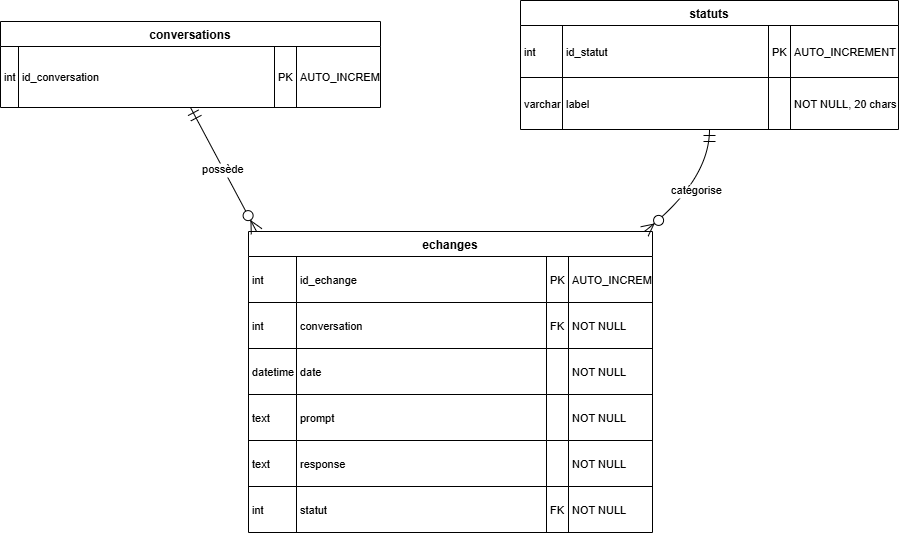

The diagram above was exported from draw.io. Its source (the exported page's mxGraphModel, read from the mxfile embedded in the PNG):
<mxGraphModel dx="520" dy="267" grid="1" gridSize="10" guides="1" tooltips="1" connect="1" arrows="1" fold="1" page="1" pageScale="1" pageWidth="827" pageHeight="1169" math="0" shadow="0">
  <root>
    <mxCell id="0" />
    <mxCell id="1" parent="0" />
    <mxCell id="2" value="conversations" style="shape=table;startSize=25;container=1;collapsible=0;childLayout=tableLayout;fixedRows=1;rowLines=1;fontStyle=1;align=center;resizeLast=1;" parent="1" vertex="1">
      <mxGeometry x="20" y="41" width="380" height="86" as="geometry" />
    </mxCell>
    <mxCell id="3" style="shape=tableRow;horizontal=0;startSize=0;swimlaneHead=0;swimlaneBody=0;fillColor=none;collapsible=0;dropTarget=0;points=[[0,0.5],[1,0.5]];portConstraint=eastwest;top=0;left=0;right=0;bottom=0;" parent="2" vertex="1">
      <mxGeometry y="25" width="380" height="61" as="geometry" />
    </mxCell>
    <mxCell id="4" value="int" style="shape=partialRectangle;connectable=0;fillColor=none;top=0;left=0;bottom=0;right=0;align=left;spacingLeft=2;overflow=hidden;fontSize=11;" parent="3" vertex="1">
      <mxGeometry width="18" height="61" as="geometry">
        <mxRectangle width="18" height="61" as="alternateBounds" />
      </mxGeometry>
    </mxCell>
    <mxCell id="5" value="id_conversation" style="shape=partialRectangle;connectable=0;fillColor=none;top=0;left=0;bottom=0;right=0;align=left;spacingLeft=2;overflow=hidden;fontSize=11;" parent="3" vertex="1">
      <mxGeometry x="18" width="256" height="61" as="geometry">
        <mxRectangle width="256" height="61" as="alternateBounds" />
      </mxGeometry>
    </mxCell>
    <mxCell id="6" value="PK" style="shape=partialRectangle;connectable=0;fillColor=none;top=0;left=0;bottom=0;right=0;align=left;spacingLeft=2;overflow=hidden;fontSize=11;" parent="3" vertex="1">
      <mxGeometry x="274" width="22" height="61" as="geometry">
        <mxRectangle width="22" height="61" as="alternateBounds" />
      </mxGeometry>
    </mxCell>
    <mxCell id="7" value="AUTO_INCREMENT" style="shape=partialRectangle;connectable=0;fillColor=none;top=0;left=0;bottom=0;right=0;align=left;spacingLeft=2;overflow=hidden;fontSize=11;" parent="3" vertex="1">
      <mxGeometry x="296" width="84" height="61" as="geometry">
        <mxRectangle width="84" height="61" as="alternateBounds" />
      </mxGeometry>
    </mxCell>
    <mxCell id="8" value="statuts" style="shape=table;startSize=25;container=1;collapsible=0;childLayout=tableLayout;fixedRows=1;rowLines=1;fontStyle=1;align=center;resizeLast=1;" parent="1" vertex="1">
      <mxGeometry x="540" y="20" width="378" height="129" as="geometry" />
    </mxCell>
    <mxCell id="9" style="shape=tableRow;horizontal=0;startSize=0;swimlaneHead=0;swimlaneBody=0;fillColor=none;collapsible=0;dropTarget=0;points=[[0,0.5],[1,0.5]];portConstraint=eastwest;top=0;left=0;right=0;bottom=0;" parent="8" vertex="1">
      <mxGeometry y="25" width="378" height="52" as="geometry" />
    </mxCell>
    <mxCell id="10" value="int" style="shape=partialRectangle;connectable=0;fillColor=none;top=0;left=0;bottom=0;right=0;align=left;spacingLeft=2;overflow=hidden;fontSize=11;" parent="9" vertex="1">
      <mxGeometry width="42" height="52" as="geometry">
        <mxRectangle width="42" height="52" as="alternateBounds" />
      </mxGeometry>
    </mxCell>
    <mxCell id="11" value="id_statut" style="shape=partialRectangle;connectable=0;fillColor=none;top=0;left=0;bottom=0;right=0;align=left;spacingLeft=2;overflow=hidden;fontSize=11;" parent="9" vertex="1">
      <mxGeometry x="42" width="206" height="52" as="geometry">
        <mxRectangle width="206" height="52" as="alternateBounds" />
      </mxGeometry>
    </mxCell>
    <mxCell id="12" value="PK" style="shape=partialRectangle;connectable=0;fillColor=none;top=0;left=0;bottom=0;right=0;align=left;spacingLeft=2;overflow=hidden;fontSize=11;" parent="9" vertex="1">
      <mxGeometry x="248" width="22" height="52" as="geometry">
        <mxRectangle width="22" height="52" as="alternateBounds" />
      </mxGeometry>
    </mxCell>
    <mxCell id="13" value="AUTO_INCREMENT" style="shape=partialRectangle;connectable=0;fillColor=none;top=0;left=0;bottom=0;right=0;align=left;spacingLeft=2;overflow=hidden;fontSize=11;" parent="9" vertex="1">
      <mxGeometry x="270" width="108" height="52" as="geometry">
        <mxRectangle width="108" height="52" as="alternateBounds" />
      </mxGeometry>
    </mxCell>
    <mxCell id="14" style="shape=tableRow;horizontal=0;startSize=0;swimlaneHead=0;swimlaneBody=0;fillColor=none;collapsible=0;dropTarget=0;points=[[0,0.5],[1,0.5]];portConstraint=eastwest;top=0;left=0;right=0;bottom=0;" parent="8" vertex="1">
      <mxGeometry y="77" width="378" height="52" as="geometry" />
    </mxCell>
    <mxCell id="15" value="varchar" style="shape=partialRectangle;connectable=0;fillColor=none;top=0;left=0;bottom=0;right=0;align=left;spacingLeft=2;overflow=hidden;fontSize=11;" parent="14" vertex="1">
      <mxGeometry width="42" height="52" as="geometry">
        <mxRectangle width="42" height="52" as="alternateBounds" />
      </mxGeometry>
    </mxCell>
    <mxCell id="16" value="label" style="shape=partialRectangle;connectable=0;fillColor=none;top=0;left=0;bottom=0;right=0;align=left;spacingLeft=2;overflow=hidden;fontSize=11;" parent="14" vertex="1">
      <mxGeometry x="42" width="206" height="52" as="geometry">
        <mxRectangle width="206" height="52" as="alternateBounds" />
      </mxGeometry>
    </mxCell>
    <mxCell id="17" value="" style="shape=partialRectangle;connectable=0;fillColor=none;top=0;left=0;bottom=0;right=0;align=left;spacingLeft=2;overflow=hidden;fontSize=11;" parent="14" vertex="1">
      <mxGeometry x="248" width="22" height="52" as="geometry">
        <mxRectangle width="22" height="52" as="alternateBounds" />
      </mxGeometry>
    </mxCell>
    <mxCell id="18" value="NOT NULL, 20 chars" style="shape=partialRectangle;connectable=0;fillColor=none;top=0;left=0;bottom=0;right=0;align=left;spacingLeft=2;overflow=hidden;fontSize=11;" parent="14" vertex="1">
      <mxGeometry x="270" width="108" height="52" as="geometry">
        <mxRectangle width="108" height="52" as="alternateBounds" />
      </mxGeometry>
    </mxCell>
    <mxCell id="19" value="echanges" style="shape=table;startSize=25;container=1;collapsible=0;childLayout=tableLayout;fixedRows=1;rowLines=1;fontStyle=1;align=center;resizeLast=1;" parent="1" vertex="1">
      <mxGeometry x="268" y="251" width="404" height="301" as="geometry" />
    </mxCell>
    <mxCell id="20" style="shape=tableRow;horizontal=0;startSize=0;swimlaneHead=0;swimlaneBody=0;fillColor=none;collapsible=0;dropTarget=0;points=[[0,0.5],[1,0.5]];portConstraint=eastwest;top=0;left=0;right=0;bottom=0;" parent="19" vertex="1">
      <mxGeometry y="25" width="404" height="46" as="geometry" />
    </mxCell>
    <mxCell id="21" value="int" style="shape=partialRectangle;connectable=0;fillColor=none;top=0;left=0;bottom=0;right=0;align=left;spacingLeft=2;overflow=hidden;fontSize=11;" parent="20" vertex="1">
      <mxGeometry width="48" height="46" as="geometry">
        <mxRectangle width="48" height="46" as="alternateBounds" />
      </mxGeometry>
    </mxCell>
    <mxCell id="22" value="id_echange" style="shape=partialRectangle;connectable=0;fillColor=none;top=0;left=0;bottom=0;right=0;align=left;spacingLeft=2;overflow=hidden;fontSize=11;" parent="20" vertex="1">
      <mxGeometry x="48" width="250" height="46" as="geometry">
        <mxRectangle width="250" height="46" as="alternateBounds" />
      </mxGeometry>
    </mxCell>
    <mxCell id="23" value="PK" style="shape=partialRectangle;connectable=0;fillColor=none;top=0;left=0;bottom=0;right=0;align=left;spacingLeft=2;overflow=hidden;fontSize=11;" parent="20" vertex="1">
      <mxGeometry x="298" width="22" height="46" as="geometry">
        <mxRectangle width="22" height="46" as="alternateBounds" />
      </mxGeometry>
    </mxCell>
    <mxCell id="24" value="AUTO_INCREMENT" style="shape=partialRectangle;connectable=0;fillColor=none;top=0;left=0;bottom=0;right=0;align=left;spacingLeft=2;overflow=hidden;fontSize=11;" parent="20" vertex="1">
      <mxGeometry x="320" width="84" height="46" as="geometry">
        <mxRectangle width="84" height="46" as="alternateBounds" />
      </mxGeometry>
    </mxCell>
    <mxCell id="25" style="shape=tableRow;horizontal=0;startSize=0;swimlaneHead=0;swimlaneBody=0;fillColor=none;collapsible=0;dropTarget=0;points=[[0,0.5],[1,0.5]];portConstraint=eastwest;top=0;left=0;right=0;bottom=0;" parent="19" vertex="1">
      <mxGeometry y="71" width="404" height="46" as="geometry" />
    </mxCell>
    <mxCell id="26" value="int" style="shape=partialRectangle;connectable=0;fillColor=none;top=0;left=0;bottom=0;right=0;align=left;spacingLeft=2;overflow=hidden;fontSize=11;" parent="25" vertex="1">
      <mxGeometry width="48" height="46" as="geometry">
        <mxRectangle width="48" height="46" as="alternateBounds" />
      </mxGeometry>
    </mxCell>
    <mxCell id="27" value="conversation" style="shape=partialRectangle;connectable=0;fillColor=none;top=0;left=0;bottom=0;right=0;align=left;spacingLeft=2;overflow=hidden;fontSize=11;" parent="25" vertex="1">
      <mxGeometry x="48" width="250" height="46" as="geometry">
        <mxRectangle width="250" height="46" as="alternateBounds" />
      </mxGeometry>
    </mxCell>
    <mxCell id="28" value="FK" style="shape=partialRectangle;connectable=0;fillColor=none;top=0;left=0;bottom=0;right=0;align=left;spacingLeft=2;overflow=hidden;fontSize=11;" parent="25" vertex="1">
      <mxGeometry x="298" width="22" height="46" as="geometry">
        <mxRectangle width="22" height="46" as="alternateBounds" />
      </mxGeometry>
    </mxCell>
    <mxCell id="29" value="NOT NULL" style="shape=partialRectangle;connectable=0;fillColor=none;top=0;left=0;bottom=0;right=0;align=left;spacingLeft=2;overflow=hidden;fontSize=11;" parent="25" vertex="1">
      <mxGeometry x="320" width="84" height="46" as="geometry">
        <mxRectangle width="84" height="46" as="alternateBounds" />
      </mxGeometry>
    </mxCell>
    <mxCell id="30" style="shape=tableRow;horizontal=0;startSize=0;swimlaneHead=0;swimlaneBody=0;fillColor=none;collapsible=0;dropTarget=0;points=[[0,0.5],[1,0.5]];portConstraint=eastwest;top=0;left=0;right=0;bottom=0;" parent="19" vertex="1">
      <mxGeometry y="117" width="404" height="46" as="geometry" />
    </mxCell>
    <mxCell id="31" value="datetime" style="shape=partialRectangle;connectable=0;fillColor=none;top=0;left=0;bottom=0;right=0;align=left;spacingLeft=2;overflow=hidden;fontSize=11;" parent="30" vertex="1">
      <mxGeometry width="48" height="46" as="geometry">
        <mxRectangle width="48" height="46" as="alternateBounds" />
      </mxGeometry>
    </mxCell>
    <mxCell id="32" value="date" style="shape=partialRectangle;connectable=0;fillColor=none;top=0;left=0;bottom=0;right=0;align=left;spacingLeft=2;overflow=hidden;fontSize=11;" parent="30" vertex="1">
      <mxGeometry x="48" width="250" height="46" as="geometry">
        <mxRectangle width="250" height="46" as="alternateBounds" />
      </mxGeometry>
    </mxCell>
    <mxCell id="33" value="" style="shape=partialRectangle;connectable=0;fillColor=none;top=0;left=0;bottom=0;right=0;align=left;spacingLeft=2;overflow=hidden;fontSize=11;" parent="30" vertex="1">
      <mxGeometry x="298" width="22" height="46" as="geometry">
        <mxRectangle width="22" height="46" as="alternateBounds" />
      </mxGeometry>
    </mxCell>
    <mxCell id="34" value="NOT NULL" style="shape=partialRectangle;connectable=0;fillColor=none;top=0;left=0;bottom=0;right=0;align=left;spacingLeft=2;overflow=hidden;fontSize=11;" parent="30" vertex="1">
      <mxGeometry x="320" width="84" height="46" as="geometry">
        <mxRectangle width="84" height="46" as="alternateBounds" />
      </mxGeometry>
    </mxCell>
    <mxCell id="35" style="shape=tableRow;horizontal=0;startSize=0;swimlaneHead=0;swimlaneBody=0;fillColor=none;collapsible=0;dropTarget=0;points=[[0,0.5],[1,0.5]];portConstraint=eastwest;top=0;left=0;right=0;bottom=0;" parent="19" vertex="1">
      <mxGeometry y="163" width="404" height="46" as="geometry" />
    </mxCell>
    <mxCell id="36" value="text" style="shape=partialRectangle;connectable=0;fillColor=none;top=0;left=0;bottom=0;right=0;align=left;spacingLeft=2;overflow=hidden;fontSize=11;" parent="35" vertex="1">
      <mxGeometry width="48" height="46" as="geometry">
        <mxRectangle width="48" height="46" as="alternateBounds" />
      </mxGeometry>
    </mxCell>
    <mxCell id="37" value="prompt" style="shape=partialRectangle;connectable=0;fillColor=none;top=0;left=0;bottom=0;right=0;align=left;spacingLeft=2;overflow=hidden;fontSize=11;" parent="35" vertex="1">
      <mxGeometry x="48" width="250" height="46" as="geometry">
        <mxRectangle width="250" height="46" as="alternateBounds" />
      </mxGeometry>
    </mxCell>
    <mxCell id="38" value="" style="shape=partialRectangle;connectable=0;fillColor=none;top=0;left=0;bottom=0;right=0;align=left;spacingLeft=2;overflow=hidden;fontSize=11;" parent="35" vertex="1">
      <mxGeometry x="298" width="22" height="46" as="geometry">
        <mxRectangle width="22" height="46" as="alternateBounds" />
      </mxGeometry>
    </mxCell>
    <mxCell id="39" value="NOT NULL" style="shape=partialRectangle;connectable=0;fillColor=none;top=0;left=0;bottom=0;right=0;align=left;spacingLeft=2;overflow=hidden;fontSize=11;" parent="35" vertex="1">
      <mxGeometry x="320" width="84" height="46" as="geometry">
        <mxRectangle width="84" height="46" as="alternateBounds" />
      </mxGeometry>
    </mxCell>
    <mxCell id="40" style="shape=tableRow;horizontal=0;startSize=0;swimlaneHead=0;swimlaneBody=0;fillColor=none;collapsible=0;dropTarget=0;points=[[0,0.5],[1,0.5]];portConstraint=eastwest;top=0;left=0;right=0;bottom=0;" parent="19" vertex="1">
      <mxGeometry y="209" width="404" height="46" as="geometry" />
    </mxCell>
    <mxCell id="41" value="text" style="shape=partialRectangle;connectable=0;fillColor=none;top=0;left=0;bottom=0;right=0;align=left;spacingLeft=2;overflow=hidden;fontSize=11;" parent="40" vertex="1">
      <mxGeometry width="48" height="46" as="geometry">
        <mxRectangle width="48" height="46" as="alternateBounds" />
      </mxGeometry>
    </mxCell>
    <mxCell id="42" value="response" style="shape=partialRectangle;connectable=0;fillColor=none;top=0;left=0;bottom=0;right=0;align=left;spacingLeft=2;overflow=hidden;fontSize=11;" parent="40" vertex="1">
      <mxGeometry x="48" width="250" height="46" as="geometry">
        <mxRectangle width="250" height="46" as="alternateBounds" />
      </mxGeometry>
    </mxCell>
    <mxCell id="43" value="" style="shape=partialRectangle;connectable=0;fillColor=none;top=0;left=0;bottom=0;right=0;align=left;spacingLeft=2;overflow=hidden;fontSize=11;" parent="40" vertex="1">
      <mxGeometry x="298" width="22" height="46" as="geometry">
        <mxRectangle width="22" height="46" as="alternateBounds" />
      </mxGeometry>
    </mxCell>
    <mxCell id="44" value="NOT NULL" style="shape=partialRectangle;connectable=0;fillColor=none;top=0;left=0;bottom=0;right=0;align=left;spacingLeft=2;overflow=hidden;fontSize=11;" parent="40" vertex="1">
      <mxGeometry x="320" width="84" height="46" as="geometry">
        <mxRectangle width="84" height="46" as="alternateBounds" />
      </mxGeometry>
    </mxCell>
    <mxCell id="45" style="shape=tableRow;horizontal=0;startSize=0;swimlaneHead=0;swimlaneBody=0;fillColor=none;collapsible=0;dropTarget=0;points=[[0,0.5],[1,0.5]];portConstraint=eastwest;top=0;left=0;right=0;bottom=0;" parent="19" vertex="1">
      <mxGeometry y="255" width="404" height="46" as="geometry" />
    </mxCell>
    <mxCell id="46" value="int" style="shape=partialRectangle;connectable=0;fillColor=none;top=0;left=0;bottom=0;right=0;align=left;spacingLeft=2;overflow=hidden;fontSize=11;" parent="45" vertex="1">
      <mxGeometry width="48" height="46" as="geometry">
        <mxRectangle width="48" height="46" as="alternateBounds" />
      </mxGeometry>
    </mxCell>
    <mxCell id="47" value="statut" style="shape=partialRectangle;connectable=0;fillColor=none;top=0;left=0;bottom=0;right=0;align=left;spacingLeft=2;overflow=hidden;fontSize=11;" parent="45" vertex="1">
      <mxGeometry x="48" width="250" height="46" as="geometry">
        <mxRectangle width="250" height="46" as="alternateBounds" />
      </mxGeometry>
    </mxCell>
    <mxCell id="48" value="FK" style="shape=partialRectangle;connectable=0;fillColor=none;top=0;left=0;bottom=0;right=0;align=left;spacingLeft=2;overflow=hidden;fontSize=11;" parent="45" vertex="1">
      <mxGeometry x="298" width="22" height="46" as="geometry">
        <mxRectangle width="22" height="46" as="alternateBounds" />
      </mxGeometry>
    </mxCell>
    <mxCell id="49" value="NOT NULL" style="shape=partialRectangle;connectable=0;fillColor=none;top=0;left=0;bottom=0;right=0;align=left;spacingLeft=2;overflow=hidden;fontSize=11;" parent="45" vertex="1">
      <mxGeometry x="320" width="84" height="46" as="geometry">
        <mxRectangle width="84" height="46" as="alternateBounds" />
      </mxGeometry>
    </mxCell>
    <mxCell id="50" value="possède" style="curved=1;startArrow=ERmandOne;startSize=10;;endArrow=ERzeroToMany;endSize=10;;exitX=0.5;exitY=1;entryX=0.02;entryY=0;rounded=0;" parent="1" source="2" target="19" edge="1">
      <mxGeometry relative="1" as="geometry">
        <Array as="points" />
      </mxGeometry>
    </mxCell>
    <mxCell id="51" value="catégorise" style="curved=1;startArrow=ERmandOne;startSize=10;;endArrow=ERzeroToMany;endSize=10;;exitX=0.5;exitY=1;entryX=0.98;entryY=0;rounded=0;" parent="1" source="8" target="19" edge="1">
      <mxGeometry relative="1" as="geometry">
        <Array as="points">
          <mxPoint x="729" y="200" />
        </Array>
      </mxGeometry>
    </mxCell>
  </root>
</mxGraphModel>